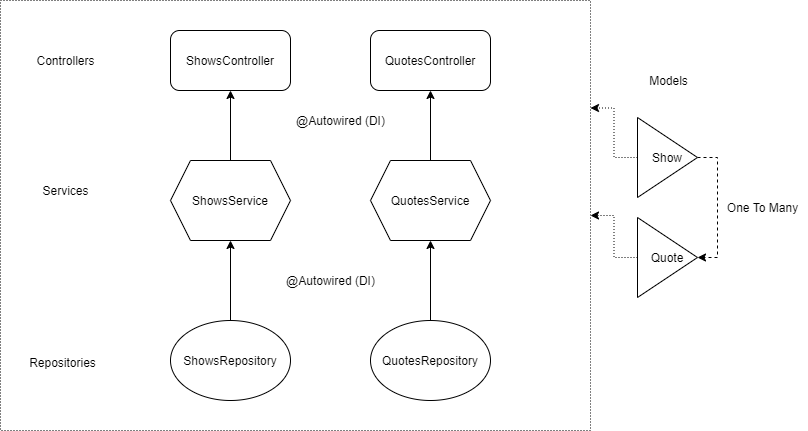

The diagram above was exported from draw.io. Its source (the exported page's mxGraphModel, read from the mxfile embedded in the PNG):
<mxGraphModel dx="868" dy="490" grid="1" gridSize="10" guides="1" tooltips="1" connect="1" arrows="1" fold="1" page="1" pageScale="1" pageWidth="827" pageHeight="1169" math="0" shadow="0">
  <root>
    <mxCell id="WIyWlLk6GJQsqaUBKTNV-0" />
    <mxCell id="WIyWlLk6GJQsqaUBKTNV-1" parent="WIyWlLk6GJQsqaUBKTNV-0" />
    <mxCell id="_qGAyS7WLOaFTO7MyLBw-19" value="" style="rounded=0;whiteSpace=wrap;html=1;dashed=1;dashPattern=1 2;" vertex="1" parent="WIyWlLk6GJQsqaUBKTNV-1">
      <mxGeometry x="20" y="20" width="590" height="430" as="geometry" />
    </mxCell>
    <mxCell id="_qGAyS7WLOaFTO7MyLBw-0" value="ShowsController" style="rounded=1;whiteSpace=wrap;html=1;" vertex="1" parent="WIyWlLk6GJQsqaUBKTNV-1">
      <mxGeometry x="190" y="50" width="120" height="60" as="geometry" />
    </mxCell>
    <mxCell id="_qGAyS7WLOaFTO7MyLBw-1" value="QuotesController" style="rounded=1;whiteSpace=wrap;html=1;" vertex="1" parent="WIyWlLk6GJQsqaUBKTNV-1">
      <mxGeometry x="390" y="50" width="120" height="60" as="geometry" />
    </mxCell>
    <mxCell id="_qGAyS7WLOaFTO7MyLBw-2" value="Controllers&lt;br&gt;" style="text;html=1;align=center;verticalAlign=middle;resizable=0;points=[];autosize=1;strokeColor=none;fillColor=none;" vertex="1" parent="WIyWlLk6GJQsqaUBKTNV-1">
      <mxGeometry x="50" y="70" width="70" height="20" as="geometry" />
    </mxCell>
    <mxCell id="_qGAyS7WLOaFTO7MyLBw-6" style="edgeStyle=orthogonalEdgeStyle;rounded=0;orthogonalLoop=1;jettySize=auto;html=1;exitX=0.5;exitY=0;exitDx=0;exitDy=0;entryX=0.5;entryY=1;entryDx=0;entryDy=0;" edge="1" parent="WIyWlLk6GJQsqaUBKTNV-1" source="_qGAyS7WLOaFTO7MyLBw-3" target="_qGAyS7WLOaFTO7MyLBw-0">
      <mxGeometry relative="1" as="geometry" />
    </mxCell>
    <mxCell id="_qGAyS7WLOaFTO7MyLBw-3" value="ShowsService" style="shape=hexagon;perimeter=hexagonPerimeter2;whiteSpace=wrap;html=1;fixedSize=1;" vertex="1" parent="WIyWlLk6GJQsqaUBKTNV-1">
      <mxGeometry x="190" y="180" width="120" height="80" as="geometry" />
    </mxCell>
    <mxCell id="_qGAyS7WLOaFTO7MyLBw-7" style="edgeStyle=orthogonalEdgeStyle;rounded=0;orthogonalLoop=1;jettySize=auto;html=1;exitX=0.5;exitY=0;exitDx=0;exitDy=0;" edge="1" parent="WIyWlLk6GJQsqaUBKTNV-1" source="_qGAyS7WLOaFTO7MyLBw-4" target="_qGAyS7WLOaFTO7MyLBw-1">
      <mxGeometry relative="1" as="geometry" />
    </mxCell>
    <mxCell id="_qGAyS7WLOaFTO7MyLBw-4" value="QuotesService" style="shape=hexagon;perimeter=hexagonPerimeter2;whiteSpace=wrap;html=1;fixedSize=1;" vertex="1" parent="WIyWlLk6GJQsqaUBKTNV-1">
      <mxGeometry x="390" y="180" width="120" height="80" as="geometry" />
    </mxCell>
    <mxCell id="_qGAyS7WLOaFTO7MyLBw-5" value="Services" style="text;html=1;align=center;verticalAlign=middle;resizable=0;points=[];autosize=1;strokeColor=none;fillColor=none;" vertex="1" parent="WIyWlLk6GJQsqaUBKTNV-1">
      <mxGeometry x="55" y="200" width="60" height="20" as="geometry" />
    </mxCell>
    <mxCell id="_qGAyS7WLOaFTO7MyLBw-8" value="@Autowired (DI)" style="text;html=1;align=center;verticalAlign=middle;resizable=0;points=[];autosize=1;strokeColor=none;fillColor=none;" vertex="1" parent="WIyWlLk6GJQsqaUBKTNV-1">
      <mxGeometry x="310" y="130" width="100" height="20" as="geometry" />
    </mxCell>
    <mxCell id="_qGAyS7WLOaFTO7MyLBw-12" style="edgeStyle=orthogonalEdgeStyle;rounded=0;orthogonalLoop=1;jettySize=auto;html=1;entryX=0.5;entryY=1;entryDx=0;entryDy=0;" edge="1" parent="WIyWlLk6GJQsqaUBKTNV-1" source="_qGAyS7WLOaFTO7MyLBw-9" target="_qGAyS7WLOaFTO7MyLBw-3">
      <mxGeometry relative="1" as="geometry" />
    </mxCell>
    <mxCell id="_qGAyS7WLOaFTO7MyLBw-9" value="ShowsRepository" style="ellipse;whiteSpace=wrap;html=1;" vertex="1" parent="WIyWlLk6GJQsqaUBKTNV-1">
      <mxGeometry x="190" y="340" width="120" height="80" as="geometry" />
    </mxCell>
    <mxCell id="_qGAyS7WLOaFTO7MyLBw-11" style="edgeStyle=orthogonalEdgeStyle;rounded=0;orthogonalLoop=1;jettySize=auto;html=1;" edge="1" parent="WIyWlLk6GJQsqaUBKTNV-1" source="_qGAyS7WLOaFTO7MyLBw-10" target="_qGAyS7WLOaFTO7MyLBw-4">
      <mxGeometry relative="1" as="geometry" />
    </mxCell>
    <mxCell id="_qGAyS7WLOaFTO7MyLBw-10" value="QuotesRepository" style="ellipse;whiteSpace=wrap;html=1;" vertex="1" parent="WIyWlLk6GJQsqaUBKTNV-1">
      <mxGeometry x="390" y="340" width="120" height="80" as="geometry" />
    </mxCell>
    <mxCell id="_qGAyS7WLOaFTO7MyLBw-13" value="@Autowired (DI)" style="text;html=1;align=center;verticalAlign=middle;resizable=0;points=[];autosize=1;strokeColor=none;fillColor=none;" vertex="1" parent="WIyWlLk6GJQsqaUBKTNV-1">
      <mxGeometry x="300" y="290" width="100" height="20" as="geometry" />
    </mxCell>
    <mxCell id="_qGAyS7WLOaFTO7MyLBw-16" style="edgeStyle=orthogonalEdgeStyle;rounded=0;orthogonalLoop=1;jettySize=auto;html=1;exitX=1;exitY=0.5;exitDx=0;exitDy=0;entryX=1;entryY=0.5;entryDx=0;entryDy=0;dashed=1;" edge="1" parent="WIyWlLk6GJQsqaUBKTNV-1" source="_qGAyS7WLOaFTO7MyLBw-14" target="_qGAyS7WLOaFTO7MyLBw-15">
      <mxGeometry relative="1" as="geometry" />
    </mxCell>
    <mxCell id="_qGAyS7WLOaFTO7MyLBw-20" style="edgeStyle=orthogonalEdgeStyle;rounded=0;orthogonalLoop=1;jettySize=auto;html=1;exitX=0;exitY=0.5;exitDx=0;exitDy=0;entryX=1;entryY=0.25;entryDx=0;entryDy=0;dashed=1;dashPattern=1 2;" edge="1" parent="WIyWlLk6GJQsqaUBKTNV-1" source="_qGAyS7WLOaFTO7MyLBw-14" target="_qGAyS7WLOaFTO7MyLBw-19">
      <mxGeometry relative="1" as="geometry" />
    </mxCell>
    <mxCell id="_qGAyS7WLOaFTO7MyLBw-14" value="Show" style="triangle;whiteSpace=wrap;html=1;" vertex="1" parent="WIyWlLk6GJQsqaUBKTNV-1">
      <mxGeometry x="657" y="137" width="60" height="80" as="geometry" />
    </mxCell>
    <mxCell id="_qGAyS7WLOaFTO7MyLBw-21" value="" style="edgeStyle=orthogonalEdgeStyle;rounded=0;orthogonalLoop=1;jettySize=auto;html=1;dashed=1;dashPattern=1 2;" edge="1" parent="WIyWlLk6GJQsqaUBKTNV-1" source="_qGAyS7WLOaFTO7MyLBw-15" target="_qGAyS7WLOaFTO7MyLBw-19">
      <mxGeometry relative="1" as="geometry" />
    </mxCell>
    <mxCell id="_qGAyS7WLOaFTO7MyLBw-15" value="Quote" style="triangle;whiteSpace=wrap;html=1;" vertex="1" parent="WIyWlLk6GJQsqaUBKTNV-1">
      <mxGeometry x="657" y="237" width="60" height="80" as="geometry" />
    </mxCell>
    <mxCell id="_qGAyS7WLOaFTO7MyLBw-17" value="One To Many" style="text;html=1;align=center;verticalAlign=middle;resizable=0;points=[];autosize=1;strokeColor=none;fillColor=none;" vertex="1" parent="WIyWlLk6GJQsqaUBKTNV-1">
      <mxGeometry x="737" y="217" width="90" height="20" as="geometry" />
    </mxCell>
    <mxCell id="_qGAyS7WLOaFTO7MyLBw-22" value="Models" style="text;html=1;align=center;verticalAlign=middle;resizable=0;points=[];autosize=1;strokeColor=none;fillColor=none;" vertex="1" parent="WIyWlLk6GJQsqaUBKTNV-1">
      <mxGeometry x="663" y="90" width="50" height="20" as="geometry" />
    </mxCell>
    <mxCell id="_qGAyS7WLOaFTO7MyLBw-24" value="Repositories&lt;br&gt;" style="text;html=1;align=center;verticalAlign=middle;resizable=0;points=[];autosize=1;strokeColor=none;fillColor=none;" vertex="1" parent="WIyWlLk6GJQsqaUBKTNV-1">
      <mxGeometry x="42" y="372" width="80" height="20" as="geometry" />
    </mxCell>
  </root>
</mxGraphModel>